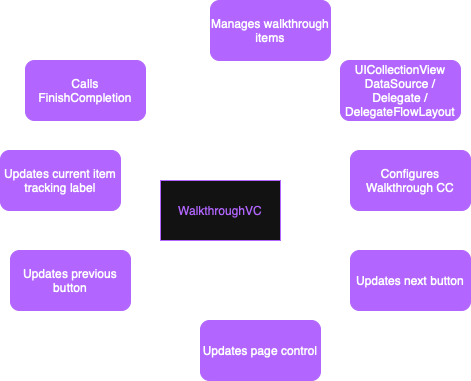

The diagram above was exported from draw.io. Its source (the exported page's mxGraphModel, read from the mxfile embedded in the PNG):
<mxGraphModel dx="606" dy="1004" grid="1" gridSize="10" guides="1" tooltips="1" connect="1" arrows="1" fold="1" page="1" pageScale="1" pageWidth="827" pageHeight="1169" math="0" shadow="0">
  <root>
    <mxCell id="0" />
    <mxCell id="1" parent="0" />
    <mxCell id="8MWDHrF2EgTT8JY1aUS--64" value="&lt;span style=&quot;color: light-dark(rgb(0, 0, 0), rgb(178, 102, 255));&quot;&gt;WalkthroughVC&lt;/span&gt;" style="rounded=0;whiteSpace=wrap;html=1;strokeColor=light-dark(#000000,#B266FF);" vertex="1" parent="1">
      <mxGeometry x="1660" y="590" width="120" height="60" as="geometry" />
    </mxCell>
    <mxCell id="8MWDHrF2EgTT8JY1aUS--65" value="&lt;span style=&quot;color: light-dark(rgb(0, 0, 0), rgb(255, 255, 255));&quot;&gt;Manages walkthrough items&lt;/span&gt;" style="rounded=1;whiteSpace=wrap;html=1;strokeColor=light-dark(#000000,#B266FF);fillColor=light-dark(#000000,#B266FF);" vertex="1" parent="1">
      <mxGeometry x="1710" y="410" width="120" height="60" as="geometry" />
    </mxCell>
    <mxCell id="8MWDHrF2EgTT8JY1aUS--66" value="&lt;span style=&quot;color: light-dark(rgb(0, 0, 0), rgb(255, 255, 255));&quot;&gt;UICollectionView DataSource / Delegate / DelegateFlowLayout&lt;/span&gt;" style="rounded=1;whiteSpace=wrap;html=1;strokeColor=light-dark(#000000,#B266FF);fillColor=light-dark(#000000,#B266FF);" vertex="1" parent="1">
      <mxGeometry x="1840" y="470" width="120" height="60" as="geometry" />
    </mxCell>
    <mxCell id="8MWDHrF2EgTT8JY1aUS--67" value="&lt;span style=&quot;color: light-dark(rgb(0, 0, 0), rgb(255, 255, 255));&quot;&gt;Configures Walkthrough CC&lt;/span&gt;" style="rounded=1;whiteSpace=wrap;html=1;strokeColor=light-dark(#000000,#B266FF);fillColor=light-dark(#000000,#B266FF);" vertex="1" parent="1">
      <mxGeometry x="1850" y="560" width="120" height="60" as="geometry" />
    </mxCell>
    <mxCell id="8MWDHrF2EgTT8JY1aUS--68" value="&lt;span style=&quot;color: light-dark(rgb(0, 0, 0), rgb(255, 255, 255));&quot;&gt;Updates next button&lt;/span&gt;" style="rounded=1;whiteSpace=wrap;html=1;strokeColor=light-dark(#000000,#B266FF);fillColor=light-dark(#000000,#B266FF);" vertex="1" parent="1">
      <mxGeometry x="1850" y="660" width="120" height="60" as="geometry" />
    </mxCell>
    <mxCell id="8MWDHrF2EgTT8JY1aUS--69" value="&lt;span style=&quot;color: light-dark(rgb(0, 0, 0), rgb(255, 255, 255));&quot;&gt;Updates page control&lt;/span&gt;" style="rounded=1;whiteSpace=wrap;html=1;strokeColor=light-dark(#000000,#B266FF);fillColor=light-dark(#000000,#B266FF);" vertex="1" parent="1">
      <mxGeometry x="1700" y="730" width="120" height="60" as="geometry" />
    </mxCell>
    <mxCell id="8MWDHrF2EgTT8JY1aUS--70" value="&lt;span style=&quot;color: light-dark(rgb(0, 0, 0), rgb(255, 255, 255));&quot;&gt;Updates previous button&lt;/span&gt;" style="rounded=1;whiteSpace=wrap;html=1;strokeColor=light-dark(#000000,#B266FF);fillColor=light-dark(#000000,#B266FF);" vertex="1" parent="1">
      <mxGeometry x="1510" y="660" width="120" height="60" as="geometry" />
    </mxCell>
    <mxCell id="8MWDHrF2EgTT8JY1aUS--71" value="&lt;span style=&quot;color: light-dark(rgb(0, 0, 0), rgb(255, 255, 255));&quot;&gt;Updates current item tracking label&lt;/span&gt;" style="rounded=1;whiteSpace=wrap;html=1;strokeColor=light-dark(#000000,#B266FF);fillColor=light-dark(#000000,#B266FF);" vertex="1" parent="1">
      <mxGeometry x="1500" y="560" width="120" height="60" as="geometry" />
    </mxCell>
    <mxCell id="8MWDHrF2EgTT8JY1aUS--72" value="Calls FinishCompletion" style="rounded=1;whiteSpace=wrap;html=1;strokeColor=light-dark(#000000,#B266FF);fillColor=light-dark(#000000,#B266FF);" vertex="1" parent="1">
      <mxGeometry x="1525" y="470" width="120" height="60" as="geometry" />
    </mxCell>
  </root>
</mxGraphModel>